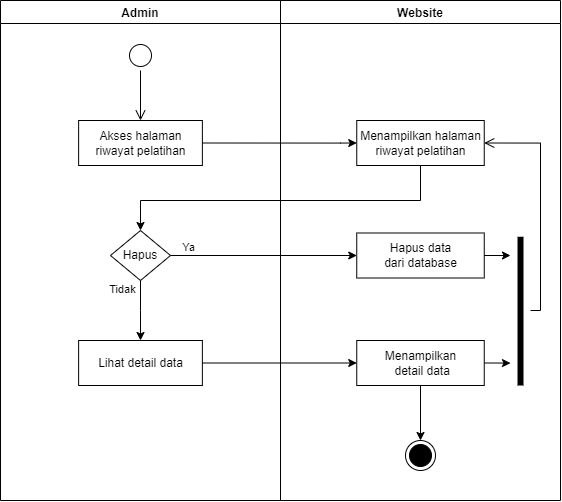

The diagram above was exported from draw.io. Its source (the exported page's mxGraphModel, read from the mxfile embedded in the PNG):
<mxGraphModel dx="1240" dy="657" grid="1" gridSize="10" guides="1" tooltips="1" connect="1" arrows="1" fold="1" page="1" pageScale="1" pageWidth="850" pageHeight="1100" math="0" shadow="0">
  <root>
    <mxCell id="0" />
    <mxCell id="1" parent="0" />
    <mxCell id="ptHaRr1onYpsy9H4yoOW-1" value="Website" style="swimlane;fillColor=none;" vertex="1" parent="1">
      <mxGeometry x="440" y="160" width="280" height="500" as="geometry" />
    </mxCell>
    <mxCell id="ptHaRr1onYpsy9H4yoOW-2" value="Menampilkan halaman&lt;br&gt;riwayat pelatihan" style="html=1;strokeColor=#000000;fillColor=default;" vertex="1" parent="ptHaRr1onYpsy9H4yoOW-1">
      <mxGeometry x="76.25" y="120" width="127.5" height="45" as="geometry" />
    </mxCell>
    <mxCell id="ptHaRr1onYpsy9H4yoOW-3" value="" style="ellipse;html=1;shape=endState;fillColor=#000000;strokeColor=#000000;" vertex="1" parent="ptHaRr1onYpsy9H4yoOW-1">
      <mxGeometry x="125" y="440" width="30" height="30" as="geometry" />
    </mxCell>
    <mxCell id="ptHaRr1onYpsy9H4yoOW-4" value="Hapus data&lt;br&gt;dari database" style="html=1;strokeColor=#000000;fillColor=default;" vertex="1" parent="ptHaRr1onYpsy9H4yoOW-1">
      <mxGeometry x="76.25" y="232.5" width="127.5" height="45" as="geometry" />
    </mxCell>
    <mxCell id="ptHaRr1onYpsy9H4yoOW-46" style="edgeStyle=orthogonalEdgeStyle;rounded=0;orthogonalLoop=1;jettySize=auto;html=1;exitX=0.5;exitY=1;exitDx=0;exitDy=0;entryX=0.5;entryY=0;entryDx=0;entryDy=0;" edge="1" parent="ptHaRr1onYpsy9H4yoOW-1" source="ptHaRr1onYpsy9H4yoOW-5" target="ptHaRr1onYpsy9H4yoOW-3">
      <mxGeometry relative="1" as="geometry" />
    </mxCell>
    <mxCell id="ptHaRr1onYpsy9H4yoOW-5" value="Menampilkan&lt;br&gt;&amp;nbsp;detail data" style="html=1;strokeColor=#000000;fillColor=default;" vertex="1" parent="ptHaRr1onYpsy9H4yoOW-1">
      <mxGeometry x="76.25" y="340" width="127.5" height="45" as="geometry" />
    </mxCell>
    <mxCell id="ptHaRr1onYpsy9H4yoOW-11" value="" style="shape=line;html=1;strokeWidth=6;strokeColor=#000000;rotation=-90;" vertex="1" parent="ptHaRr1onYpsy9H4yoOW-1">
      <mxGeometry x="165.63" y="305.63" width="148.75" height="10" as="geometry" />
    </mxCell>
    <mxCell id="ptHaRr1onYpsy9H4yoOW-12" value="" style="edgeStyle=orthogonalEdgeStyle;html=1;verticalAlign=bottom;endArrow=open;endSize=8;strokeColor=#000000;rounded=0;entryX=1;entryY=0.5;entryDx=0;entryDy=0;" edge="1" parent="ptHaRr1onYpsy9H4yoOW-1" target="ptHaRr1onYpsy9H4yoOW-2">
      <mxGeometry relative="1" as="geometry">
        <mxPoint x="350" y="400" as="targetPoint" />
        <mxPoint x="250" y="310" as="sourcePoint" />
        <Array as="points">
          <mxPoint x="260" y="310" />
          <mxPoint x="260" y="142" />
        </Array>
      </mxGeometry>
    </mxCell>
    <mxCell id="ptHaRr1onYpsy9H4yoOW-13" value="Admin" style="swimlane;fillColor=none;" vertex="1" parent="1">
      <mxGeometry x="160" y="160" width="280" height="500" as="geometry" />
    </mxCell>
    <mxCell id="ptHaRr1onYpsy9H4yoOW-14" value="" style="ellipse;html=1;shape=startState;fillColor=default;strokeColor=#000000;" vertex="1" parent="ptHaRr1onYpsy9H4yoOW-13">
      <mxGeometry x="125" y="40" width="30" height="30" as="geometry" />
    </mxCell>
    <mxCell id="ptHaRr1onYpsy9H4yoOW-15" value="" style="edgeStyle=orthogonalEdgeStyle;html=1;verticalAlign=bottom;endArrow=open;endSize=8;strokeColor=#000000;rounded=0;" edge="1" parent="ptHaRr1onYpsy9H4yoOW-13" source="ptHaRr1onYpsy9H4yoOW-14">
      <mxGeometry relative="1" as="geometry">
        <mxPoint x="140" y="120" as="targetPoint" />
      </mxGeometry>
    </mxCell>
    <mxCell id="ptHaRr1onYpsy9H4yoOW-16" value="Akses halaman&lt;br&gt;riwayat pelatihan" style="html=1;strokeColor=#000000;fillColor=default;" vertex="1" parent="ptHaRr1onYpsy9H4yoOW-13">
      <mxGeometry x="78.13" y="120" width="123.75" height="45" as="geometry" />
    </mxCell>
    <mxCell id="ptHaRr1onYpsy9H4yoOW-17" style="edgeStyle=orthogonalEdgeStyle;rounded=0;orthogonalLoop=1;jettySize=auto;html=1;exitX=0.5;exitY=1;exitDx=0;exitDy=0;entryX=0.5;entryY=0;entryDx=0;entryDy=0;" edge="1" parent="ptHaRr1onYpsy9H4yoOW-13" source="ptHaRr1onYpsy9H4yoOW-18" target="ptHaRr1onYpsy9H4yoOW-19">
      <mxGeometry relative="1" as="geometry">
        <Array as="points">
          <mxPoint x="140" y="310" />
          <mxPoint x="140" y="310" />
        </Array>
      </mxGeometry>
    </mxCell>
    <mxCell id="ptHaRr1onYpsy9H4yoOW-18" value="Hapus" style="rhombus;whiteSpace=wrap;html=1;" vertex="1" parent="ptHaRr1onYpsy9H4yoOW-13">
      <mxGeometry x="110" y="230" width="59.99" height="50" as="geometry" />
    </mxCell>
    <mxCell id="ptHaRr1onYpsy9H4yoOW-19" value="Lihat detail data" style="html=1;strokeColor=#000000;fillColor=default;" vertex="1" parent="ptHaRr1onYpsy9H4yoOW-13">
      <mxGeometry x="78.12" y="340" width="123.75" height="45" as="geometry" />
    </mxCell>
    <mxCell id="ptHaRr1onYpsy9H4yoOW-23" value="Tidak" style="edgeLabel;html=1;align=center;verticalAlign=middle;resizable=0;points=[];" vertex="1" connectable="0" parent="ptHaRr1onYpsy9H4yoOW-13">
      <mxGeometry x="219.00137931034476" y="295" as="geometry">
        <mxPoint x="-98" y="-7" as="offset" />
      </mxGeometry>
    </mxCell>
    <mxCell id="ptHaRr1onYpsy9H4yoOW-28" style="edgeStyle=orthogonalEdgeStyle;rounded=0;orthogonalLoop=1;jettySize=auto;html=1;exitX=1;exitY=0.5;exitDx=0;exitDy=0;strokeColor=#000000;entryX=0;entryY=0.5;entryDx=0;entryDy=0;" edge="1" parent="1" source="ptHaRr1onYpsy9H4yoOW-16" target="ptHaRr1onYpsy9H4yoOW-2">
      <mxGeometry relative="1" as="geometry">
        <mxPoint x="560" y="225" as="targetPoint" />
        <Array as="points">
          <mxPoint x="500" y="303" />
          <mxPoint x="510" y="303" />
        </Array>
      </mxGeometry>
    </mxCell>
    <mxCell id="ptHaRr1onYpsy9H4yoOW-29" style="edgeStyle=orthogonalEdgeStyle;rounded=0;orthogonalLoop=1;jettySize=auto;html=1;exitX=0.5;exitY=1;exitDx=0;exitDy=0;strokeColor=#000000;entryX=0.5;entryY=0;entryDx=0;entryDy=0;" edge="1" parent="1" source="ptHaRr1onYpsy9H4yoOW-2" target="ptHaRr1onYpsy9H4yoOW-18">
      <mxGeometry relative="1" as="geometry">
        <Array as="points">
          <mxPoint x="580" y="360" />
          <mxPoint x="300" y="360" />
        </Array>
        <mxPoint x="580" y="390" as="targetPoint" />
      </mxGeometry>
    </mxCell>
    <mxCell id="ptHaRr1onYpsy9H4yoOW-30" style="edgeStyle=orthogonalEdgeStyle;rounded=0;orthogonalLoop=1;jettySize=auto;html=1;exitX=1;exitY=0.5;exitDx=0;exitDy=0;entryX=0;entryY=0.5;entryDx=0;entryDy=0;" edge="1" parent="1" source="ptHaRr1onYpsy9H4yoOW-18" target="ptHaRr1onYpsy9H4yoOW-4">
      <mxGeometry relative="1" as="geometry" />
    </mxCell>
    <mxCell id="ptHaRr1onYpsy9H4yoOW-31" value="Ya" style="edgeLabel;html=1;align=center;verticalAlign=middle;resizable=0;points=[];" vertex="1" connectable="0" parent="ptHaRr1onYpsy9H4yoOW-30">
      <mxGeometry x="-0.8148" y="2" relative="1" as="geometry">
        <mxPoint y="-7" as="offset" />
      </mxGeometry>
    </mxCell>
    <mxCell id="ptHaRr1onYpsy9H4yoOW-33" style="edgeStyle=orthogonalEdgeStyle;rounded=0;orthogonalLoop=1;jettySize=auto;html=1;exitX=1;exitY=0.5;exitDx=0;exitDy=0;entryX=0;entryY=0.5;entryDx=0;entryDy=0;" edge="1" parent="1" source="ptHaRr1onYpsy9H4yoOW-19" target="ptHaRr1onYpsy9H4yoOW-5">
      <mxGeometry relative="1" as="geometry" />
    </mxCell>
    <mxCell id="ptHaRr1onYpsy9H4yoOW-43" style="edgeStyle=orthogonalEdgeStyle;rounded=0;orthogonalLoop=1;jettySize=auto;html=1;exitX=1;exitY=0.5;exitDx=0;exitDy=0;" edge="1" parent="1" source="ptHaRr1onYpsy9H4yoOW-5">
      <mxGeometry relative="1" as="geometry">
        <mxPoint x="670" y="522.3333333333335" as="targetPoint" />
      </mxGeometry>
    </mxCell>
    <mxCell id="ptHaRr1onYpsy9H4yoOW-44" style="edgeStyle=orthogonalEdgeStyle;rounded=0;orthogonalLoop=1;jettySize=auto;html=1;exitX=1;exitY=0.5;exitDx=0;exitDy=0;" edge="1" parent="1" source="ptHaRr1onYpsy9H4yoOW-4">
      <mxGeometry relative="1" as="geometry">
        <mxPoint x="670" y="415.47058823529414" as="targetPoint" />
      </mxGeometry>
    </mxCell>
  </root>
</mxGraphModel>